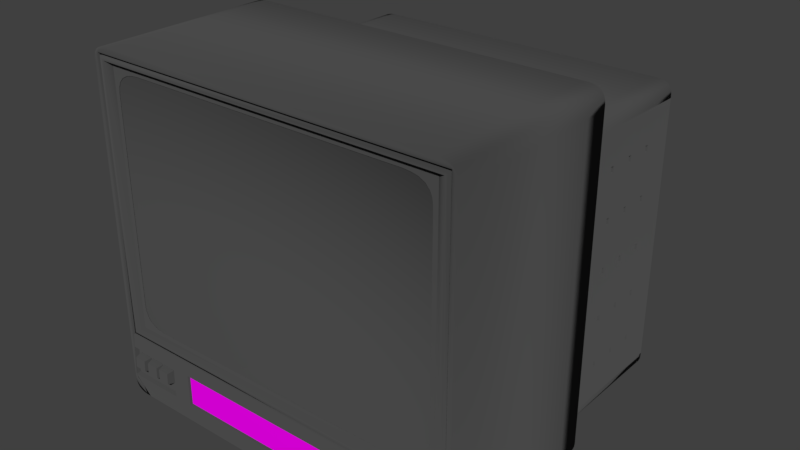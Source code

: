 # Source: playback_TV_LOD_B_EXPORT.blend  (saved by Blender 2.79.0; exported with 4.5.12 LTS)
import bpy
from mathutils import Matrix  # noqa: F401  (used for matrix-valued properties, if any)

bpy.ops.wm.read_factory_settings(use_empty=True)
scene = bpy.context.scene
scene.name = 'Scene'

# ---- collections
col_collection_1 = bpy.data.collections.new('Collection 1'); scene.collection.children.link(col_collection_1)

# ---- images (referenced by path relative to the original .blend; pixels are not part of the script)
import os
ASSET_DIR = os.environ.get("B2B_ASSET_DIR", "")  # directory of the original .blend (textures are referenced by path, not embedded)
HERE = os.path.dirname(os.path.abspath(__file__))  # packed textures are extracted next to this script under _unpacked/

def load_image(name, relpath, width, height, colorspace="sRGB"):
    """Load a texture the original file referenced (path relative to the .blend, or extracted next to this script)."""
    p = next((c for c in (os.path.join(HERE, relpath), os.path.join(ASSET_DIR, relpath)) if relpath and os.path.exists(c)), "")
    if p:
        img = bpy.data.images.load(p, check_existing=True)
        img.name = name
    else:  # same state as the original file: an image datablock whose file is absent (Cycles renders it pink)
        img = bpy.data.images.new(name, width, height)
        img.source = "FILE"
        img.filepath = "//" + (relpath or name)
    img.colorspace_settings.name = colorspace
    return img
img_vhs_flap_texture = load_image('VHS FLAP TEXTURE', 'textures/VHS FLAP TEXTURE.png', 1024, 1024, 'sRGB')

# ---- materials (node trees are filled in below, after node groups)
mat_material = bpy.data.materials.new('Material')
mat_material.alpha_threshold = 0.0
mat_material.diffuse_color = (0.1424, 0.1424, 0.1424, 1.0)
mat_material.roughness = 0.5
mat_material.line_color = (0.0, 0.0, 0.0, 1.0)
mat_material_001 = bpy.data.materials.new('Material.001')
mat_material_001.alpha_threshold = 0.0
mat_material_001.diffuse_color = (0.0, 0.0, 0.0, 1.0)
mat_material_001.roughness = 0.5
mat_flap = bpy.data.materials.new('flap')
mat_flap.alpha_threshold = 0.0
mat_flap.diffuse_color = (0.1424, 0.1424, 0.1424, 1.0)
mat_flap.roughness = 0.5
mat_flap.line_color = (0.0, 0.0, 0.0, 1.0)

# ---- material node trees
mat_material.use_nodes = True; mat_material.node_tree.nodes.clear()
_N = mat_material.node_tree.nodes; _L = mat_material.node_tree.links
n0 = _N.new('ShaderNodeOutputMaterial'); n0.name = 'Material Output'; n0.location = (300, 300)
n1 = _N.new('ShaderNodeBsdfDiffuse'); n1.name = 'Diffuse BSDF'; n1.location = (10, 300)
n1.inputs[0].default_value = (0.06372, 0.06372, 0.06372, 1.0)
n1.inputs[1].default_value = 1.0
_L.new(n1.outputs[0], n0.inputs[0])
n0.is_active_output = True
mat_flap.use_nodes = True; mat_flap.node_tree.nodes.clear()
_N = mat_flap.node_tree.nodes; _L = mat_flap.node_tree.links
n0 = _N.new('ShaderNodeOutputMaterial'); n0.name = 'Material Output'; n0.location = (300, 300)
n1 = _N.new('ShaderNodeBsdfDiffuse'); n1.name = 'Diffuse BSDF'; n1.location = (10, 300)
n2 = _N.new('ShaderNodeTexImage'); n2.name = 'Image Texture'; n2.location = (-180, 300)
n2.width = 140
n2.image = img_vhs_flap_texture
_L.new(n1.outputs[0], n0.inputs[0])
_L.new(n2.outputs[0], n1.inputs[0])
n0.is_active_output = True

# ---- world
world_world = bpy.data.worlds.new('World'); scene.world = world_world
world_world.color = (0.05088, 0.05088, 0.05088)
world_world.use_sun_shadow = False
world_world.sun_shadow_jitter_overblur = 0.0
world_world.cycles.sampling_method = 'MANUAL'

# ---- meshes
me_tv_009 = bpy.data.meshes.new('tv.009')
me_tv_009.from_pydata([(-0.006065, 0.002867, 0.005843), (0.006745, 0.002878, 0.005843), (-0.006745, 0.002863, -0.005843), (0.006222, 0.00287, -0.005843), (-0.005354, -0.002878, -0.004647), (-0.004812, -0.002874, 0.004665), (0.004978, -0.002872, -0.004647), (0.005394, -0.002866, 0.004665)], [], [(3, 1, 7, 6), (2, 3, 6, 4), (5, 4, 6, 7), (1, 0, 5, 7), (0, 2, 4, 5)])
me_tv_009.materials.append(mat_material)
me_tv_009.materials.append(mat_material_001)
me_tv_009.use_remesh_preserve_volume = False
me_tv_009.use_remesh_preserve_attributes = False
me_tv_009.use_mirror_vertex_groups = False
me_tv_009.update()
me_tv_002 = bpy.data.meshes.new('tv.002')
me_tv_002.from_pydata([(-0.005911, 0.002866, 0.005843), (0.006805, 0.002875, 0.005843), (-0.006805, 0.002866, -0.005843), (0.00605, 0.002872, -0.005843), (-0.005403, -0.002875, -0.004647), (-0.004691, -0.002875, 0.004665), (0.00484, -0.00287, -0.004647), (0.005442, -0.002868, 0.004665)], [], [(5, 4, 6, 7), (2, 3, 6, 4), (0, 2, 4, 5), (1, 0, 5, 7), (3, 1, 7, 6)])
me_tv_002.materials.append(mat_material)
me_tv_002.materials.append(mat_material_001)
me_tv_002.use_remesh_preserve_volume = False
me_tv_002.use_remesh_preserve_attributes = False
me_tv_002.use_mirror_vertex_groups = False
me_tv_002.update()
me_tv_001 = bpy.data.meshes.new('tv.001')
me_tv_001.from_pydata([(-0.005797, 0.00287, 0.005843), (0.006259, 0.002879, 0.005843), (-0.006259, 0.002861, -0.005843), (0.005937, 0.002868, -0.005843), (-0.004968, -0.002879, -0.004647), (-0.0046, -0.002872, 0.004665), (0.00475, -0.002874, -0.004647), (0.005007, -0.002865, 0.004665)], [], [(1, 0, 5, 7), (5, 4, 6, 7), (3, 1, 7, 6), (0, 2, 4, 5), (2, 3, 6, 4)])
me_tv_001.materials.append(mat_material)
me_tv_001.materials.append(mat_material_001)
me_tv_001.use_remesh_preserve_volume = False
me_tv_001.use_remesh_preserve_attributes = False
me_tv_001.use_mirror_vertex_groups = False
me_tv_001.update()
me_tv_008 = bpy.data.meshes.new('tv.008')
me_tv_008.from_pydata([(-1.065e-06, 0.001504, 0.01196), (-0.01174, 0.001421, 0.002325), (-0.01106, 0.001438, 0.00457), (-0.009953, 0.001455, 0.00664), (-0.008465, 0.001469, 0.008454), (-0.006651, 0.001482, 0.009943), (-0.004582, 0.001493, 0.01105), (-0.002336, 0.0015, 0.01173), (-1.065e-06, 0.001322, -0.01198), (-0.01197, 0.001404, -1.046e-05), (-0.002336, 0.001323, -0.01175), (-0.004582, 0.001327, -0.01107), (-0.006651, 0.001334, -0.009964), (-0.008465, 0.001344, -0.008475), (-0.009953, 0.001357, -0.006661), (-0.01106, 0.001371, -0.004591), (-0.01174, 0.001387, -0.002346), (0.002334, 0.001505, 0.01173), (0.00458, 0.001502, 0.01105), (0.006649, 0.001495, 0.009943), (0.008463, 0.001486, 0.008454), (0.009951, 0.001473, 0.00664), (0.01106, 0.001457, 0.00457), (0.01174, 0.00144, 0.002325), (0.01197, 0.001422, -1.046e-05), (0.01174, 0.001403, -0.002346), (0.01106, 0.001385, -0.004591), (0.009951, 0.001368, -0.006661), (0.008463, 0.001353, -0.008475), (0.006649, 0.001341, -0.009964), (0.00458, 0.001331, -0.01107), (0.002334, 0.001325, -0.01175), (-0.01197, -0.001423, 1.046e-05), (1.065e-06, -0.001505, -0.01196), (-0.01174, -0.00144, -0.002325), (-0.01106, -0.001456, -0.00457), (-0.009951, -0.00147, -0.00664), (-0.008463, -0.001483, -0.008454), (-0.006649, -0.001493, -0.009943), (-0.00458, -0.0015, -0.01105), (-0.002334, -0.001504, -0.01173), (-0.002334, -0.001327, 0.01175), (-0.00458, -0.001334, 0.01107), (-0.006649, -0.001345, 0.009964), (-0.008463, -0.001357, 0.008475), (-0.009951, -0.001372, 0.006661), (-0.01106, -0.001388, 0.004591), (-0.01174, -0.001406, 0.002346), (0.01197, -0.001405, 1.048e-05), (1.065e-06, -0.001323, 0.01198), (0.01174, -0.001387, 0.002346), (0.01106, -0.001369, 0.004591), (0.009953, -0.001354, 0.006661), (0.008465, -0.001341, 0.008475), (0.006651, -0.001331, 0.009964), (0.004582, -0.001325, 0.01107), (0.002336, -0.001322, 0.01175), (0.002336, -0.001502, -0.01173), (0.004582, -0.001496, -0.01105), (0.006651, -0.001486, -0.009943), (0.008465, -0.001474, -0.008454), (0.009953, -0.001459, -0.00664), (0.01106, -0.001442, -0.00457), (0.01174, -0.001424, -0.002325)], [], [(49, 41, 42, 43, 44, 45, 46, 47, 32, 34, 35, 36, 37, 38, 39, 40, 33, 57, 58, 59, 60, 61, 62, 63, 48, 50, 51, 52, 53, 54, 55, 56), (0, 49, 56, 17), (17, 56, 55, 18), (18, 55, 54, 19), (19, 54, 53, 20), (20, 53, 52, 21), (21, 52, 51, 22), (22, 51, 50, 23), (23, 50, 48, 24), (33, 8, 31, 57), (57, 31, 30, 58), (58, 30, 29, 59), (59, 29, 28, 60), (60, 28, 27, 61), (61, 27, 26, 62), (62, 26, 25, 63), (63, 25, 24, 48), (9, 32, 47, 1), (1, 47, 46, 2), (2, 46, 45, 3), (3, 45, 44, 4), (4, 44, 43, 5), (5, 43, 42, 6), (6, 42, 41, 7), (7, 41, 49, 0), (32, 9, 16, 34), (34, 16, 15, 35), (35, 15, 14, 36), (36, 14, 13, 37), (37, 13, 12, 38), (38, 12, 11, 39), (39, 11, 10, 40), (40, 10, 8, 33)])
me_tv_008.polygons.foreach_set('use_smooth', [0, 1, 1, 1, 1, 1, 1, 1, 1, 1, 1, 1, 1, 1, 1, 1, 1, 1, 1, 1, 1, 1, 1, 1, 1, 1, 1, 1, 1, 1, 1, 1, 1])
_k = set([(32, 34), (32, 47), (33, 40), (33, 57), (34, 35), (35, 36), (36, 37), (37, 38), (38, 39), (39, 40), (41, 42), (41, 49), (42, 43), (43, 44), (44, 45), (45, 46), (46, 47), (48, 50), (48, 63), (49, 56), (50, 51), (51, 52), (52, 53), (53, 54), (54, 55), (55, 56), (57, 58), (58, 59), (59, 60), (60, 61), (61, 62), (62, 63)])
me_tv_008.attributes.new('sharp_edge', 'BOOLEAN', 'EDGE').data.foreach_set('value', [ (min(e.vertices), max(e.vertices)) in _k for e in me_tv_008.edges])
_uv = me_tv_008.uv_layers.new(name='UVMap')
_uv.uv.foreach_set('vector', [0.143, 0.3173, 0.1124, 0.3112, 0.08353, 0.2993, 0.05756, 0.2819, 0.03546, 0.2598, 0.0181, 0.2338, 0.006147, 0.205, 5.115e-05, 0.1743, 5.168e-05, 0.1431, 0.006147, 0.1124, 0.0181, 0.08355, 0.03546, 0.05756, 0.05756, 0.03547, 0.08354, 0.01811, 0.1124, 0.006148, 0.143, 5.115e-05, 0.1743, 5.13e-05, 0.2049, 0.006148, 0.2338, 0.01811, 0.2598, 0.03547, 0.2819, 0.05756, 0.2992, 0.08355, 0.3112, 0.1124, 0.3173, 0.1431, 0.3173, 0.1743, 0.3112, 0.205, 0.2992, 0.2338, 0.2819, 0.2598, 0.2598, 0.2819, 0.2338, 0.2993, 0.2049, 0.3112, 0.1743, 0.3173, 0.3551, 0.5, 0.3175, 0.5, 0.3175, 0.4688, 0.3551, 0.4688, 0.3551, 0.4688, 0.3175, 0.4688, 0.3175, 0.4375, 0.3551, 0.4375, 0.3551, 0.4375, 0.3175, 0.4375, 0.3175, 0.4063, 0.3551, 0.4063, 0.3551, 0.4063, 0.3175, 0.4063, 0.3175, 0.375, 0.3551, 0.375, 0.3551, 0.375, 0.3175, 0.375, 0.3175, 0.3438, 0.3551, 0.3438, 0.3551, 0.3438, 0.3175, 0.3438, 0.3175, 0.3125, 0.3551, 0.3125, 0.3551, 0.3125, 0.3175, 0.3125, 0.3175, 0.2813, 0.3551, 0.2813, 0.3551, 0.2813, 0.3175, 0.2813, 0.3174, 0.25, 0.3551, 0.25, 0.3174, 5.115e-05, 0.3551, 5.145e-05, 0.355, 0.0313, 0.3174, 0.0313, 0.3174, 0.0313, 0.355, 0.0313, 0.355, 0.06254, 0.3174, 0.06254, 0.3174, 0.06254, 0.355, 0.06254, 0.355, 0.09379, 0.3174, 0.09379, 0.3174, 0.09379, 0.355, 0.09379, 0.355, 0.125, 0.3174, 0.125, 0.3174, 0.125, 0.355, 0.125, 0.355, 0.1563, 0.3174, 0.1563, 0.3174, 0.1563, 0.355, 0.1563, 0.3551, 0.1875, 0.3174, 0.1875, 0.3174, 0.1875, 0.3551, 0.1875, 0.3551, 0.2188, 0.3174, 0.2188, 0.3174, 0.2188, 0.3551, 0.2188, 0.3551, 0.25, 0.3174, 0.25, 0.3551, 0.75, 0.3174, 0.75, 0.3174, 0.7187, 0.3551, 0.7187, 0.3551, 0.7187, 0.3174, 0.7187, 0.3174, 0.6875, 0.3551, 0.6875, 0.3551, 0.6875, 0.3174, 0.6875, 0.3174, 0.6562, 0.3551, 0.6562, 0.3551, 0.6562, 0.3174, 0.6562, 0.3174, 0.625, 0.3551, 0.625, 0.3551, 0.625, 0.3174, 0.625, 0.3174, 0.5937, 0.3551, 0.5937, 0.3551, 0.5937, 0.3174, 0.5937, 0.3174, 0.5625, 0.3551, 0.5625, 0.3551, 0.5625, 0.3174, 0.5625, 0.3175, 0.5312, 0.3551, 0.5312, 0.3551, 0.5312, 0.3175, 0.5312, 0.3175, 0.5, 0.3551, 0.5, 0.3174, 0.75, 0.3551, 0.75, 0.3551, 0.7812, 0.3174, 0.7812, 0.3174, 0.7812, 0.3551, 0.7812, 0.3551, 0.8125, 0.3174, 0.8125, 0.3174, 0.8125, 0.3551, 0.8125, 0.3551, 0.8437, 0.3174, 0.8437, 0.3174, 0.8437, 0.3551, 0.8437, 0.3551, 0.875, 0.3174, 0.875, 0.3174, 0.875, 0.3551, 0.875, 0.3551, 0.9062, 0.3174, 0.9062, 0.3174, 0.9062, 0.3551, 0.9062, 0.3551, 0.9375, 0.3174, 0.9375, 0.3174, 0.9375, 0.3551, 0.9375, 0.3551, 0.9687, 0.3174, 0.9687, 0.3174, 0.9687, 0.3551, 0.9687, 0.355, 0.9999, 0.3174, 0.9999])
me_tv_008.materials.append(mat_material)
me_tv_008.materials.append(mat_material_001)
me_tv_008.use_remesh_preserve_volume = False
me_tv_008.use_remesh_preserve_attributes = False
me_tv_008.use_mirror_vertex_groups = False
me_tv_008.update()
me_tv_007 = bpy.data.meshes.new('tv.007')
me_tv_007.from_pydata([(-0.1541, -0.05272, -0.0149), (0.1459, -0.05272, -0.02122), (-0.1526, -0.05272, 0.02655), (0.1526, -0.05223, 0.02655), (-0.1098, 0.05265, -0.01093), (0.1097, 0.05265, -0.01093), (-0.1066, 0.05265, 0.02612), (0.1064, 0.053, 0.02612), (-0.1523, -0.04968, 0.0128), (0.1537, -0.05234, 0.01435), (-0.1073, 0.05265, 0.01792), (0.1072, 0.05291, 0.01792), (0.1559, -0.05258, -0.01014), (0.1087, 0.05275, -0.000453), (-0.1542, -0.04968, -0.01044), (-0.1089, 0.05265, -0.000453), (-0.09112, -0.05272, -0.02654), (-0.09112, -0.05262, 0.02655), (-0.09112, 0.05265, -0.01093), (-0.09112, 0.05272, 0.02612), (-0.06416, 0.05271, 0.01792), (-0.09, -0.05113, 0.01387), (-0.06507, 0.05267, -0.000453), (-0.09, -0.05116, -0.01113), (0.09112, -0.05272, -0.02654), (0.09112, -0.05233, 0.02655), (0.09112, 0.05265, -0.01093), (0.09112, 0.05292, 0.02612), (0.09, -0.05091, 0.01387), (0.09, -0.05108, -0.01113), (0.06379, 0.05286, 0.01792), (0.06469, 0.05273, -0.000453), (-0.09112, -0.05269, -0.01199), (-0.09112, -0.05264, 0.01435), (0.09112, -0.05242, 0.01435), (0.09112, -0.0526, -0.01199), (0.0992, -0.05272, -0.02654), (0.0992, -0.05232, 0.02655), (0.09356, 0.05265, -0.01093), (0.09313, 0.05293, 0.02612), (0.06949, 0.05287, 0.01792), (0.07048, 0.05273, -0.000453), (0.1409, -0.05272, -0.02654), (0.1255, -0.05228, 0.02655), (0.1003, 0.05265, -0.01093), (0.09873, 0.05296, 0.02612), (0.08536, 0.05289, 0.01792), (0.08657, 0.05274, -0.000453), (0.0992, -0.0526, -0.01199), (0.1255, -0.05259, -0.01199), (0.1124, -0.05281, 0.01319), (0.09922, -0.05241, 0.01433), (0.1006, -0.0529, 0.003522), (0.1013, -0.05288, 0.005774), (0.1024, -0.05286, 0.00785), (0.1039, -0.05285, 0.009669), (0.1057, -0.05284, 0.01116), (0.1078, -0.05283, 0.01227), (0.11, -0.05282, 0.01295), (0.1124, -0.053, -0.01083), (0.1004, -0.05291, 0.001179), (0.11, -0.05299, -0.0106), (0.1078, -0.05299, -0.009913), (0.1057, -0.05298, -0.008803), (0.1039, -0.05297, -0.00731), (0.1024, -0.05296, -0.005491), (0.1013, -0.05295, -0.003415), (0.1006, -0.05293, -0.001163), (0.1255, -0.05238, 0.01433), (0.1147, -0.05281, 0.01295), (0.117, -0.05282, 0.01227), (0.119, -0.05282, 0.01116), (0.1209, -0.05283, 0.009669), (0.1224, -0.05285, 0.00785), (0.1235, -0.05286, 0.005774), (0.1241, -0.05288, 0.003522), (0.1244, -0.0529, 0.001179), (0.1241, -0.05291, -0.001163), (0.1235, -0.05293, -0.003415), (0.1224, -0.05295, -0.005491), (0.1209, -0.05296, -0.00731), (0.119, -0.05298, -0.008803), (0.117, -0.05299, -0.009913), (0.1147, -0.05299, -0.0106), (0.1004, -0.05249, 0.003556), (0.1011, -0.05247, 0.005842), (0.1022, -0.05245, 0.007948), (0.1038, -0.05244, 0.009795), (0.1056, -0.05243, 0.01131), (0.1077, -0.05242, 0.01244), (0.11, -0.05241, 0.01313), (0.1124, -0.0524, 0.01336), (0.1124, -0.05259, -0.011), (0.11, -0.05259, -0.01077), (0.1077, -0.05258, -0.01008), (0.1056, -0.05258, -0.008951), (0.1038, -0.05257, -0.007436), (0.1022, -0.05255, -0.005589), (0.1011, -0.05254, -0.003483), (0.1004, -0.05252, -0.001197), (0.1002, -0.05251, 0.001179), (0.1147, -0.0524, 0.01313), (0.117, -0.05241, 0.01244), (0.1191, -0.05241, 0.01131), (0.121, -0.05242, 0.009795), (0.1225, -0.05244, 0.007948), (0.1236, -0.05245, 0.005842), (0.1243, -0.05247, 0.003556), (0.1246, -0.05249, 0.001179), (0.1243, -0.05251, -0.001197), (0.1236, -0.05252, -0.003483), (0.1225, -0.05254, -0.005589), (0.121, -0.05256, -0.007436), (0.1191, -0.05257, -0.008951), (0.117, -0.05258, -0.01008), (0.1147, -0.05259, -0.01077), (-0.07496, 0.05269, 0.01792), (-0.07602, 0.05267, -0.000453), (-0.1077, -0.05272, -0.02654), (-0.1065, -0.05264, 0.02655), (-0.0958, 0.05265, -0.01093), (-0.09499, 0.05271, 0.02612), (-0.1083, -0.04963, 0.0128), (-0.1088, -0.04966, -0.01044), (-0.1559, -0.05272, -0.01199), (-0.1537, -0.05272, 0.01435), (-0.1068, -0.05266, 0.01435), (-0.1073, -0.0527, -0.01199), (-0.1051, 0.05266, 0.01792), (-0.1066, 0.05266, -0.000453), (-0.147, -0.05272, -0.02039), (-0.149, -0.05271, 0.02655), (-0.1094, 0.05265, -0.01093), (-0.1064, 0.05266, 0.02612), (-0.15, -0.05271, 0.01435), (-0.152, -0.05271, -0.01199), (-0.1489, -0.04967, 0.0128), (-0.1507, -0.04968, -0.01044), (-0.1407, -0.05272, -0.02655), (-0.1391, -0.0527, 0.02655), (-0.1057, 0.05265, -0.01093), (-0.1032, 0.05267, 0.02612), (-0.14, -0.0527, 0.01435), (-0.1417, -0.05271, -0.01199), (-0.1394, -0.04966, 0.0128), (-0.1409, -0.04967, -0.01044), (-0.09785, 0.05267, 0.01792), (-0.09924, 0.05266, -0.000453), (-0.1376, -0.05272, -0.02654), (-0.1343, -0.05269, 0.02655), (-0.1043, 0.05265, -0.01093), (-0.102, 0.05267, 0.02612), (-0.1351, -0.05269, 0.01435), (-0.1366, -0.05271, -0.01199), (-0.1349, -0.04966, 0.0128), (-0.1362, -0.04967, -0.01044), (-0.09451, 0.05267, 0.01792), (-0.09585, 0.05266, -0.000453), (-0.1268, -0.05272, -0.02654), (-0.1243, -0.05267, 0.02655), (-0.1012, 0.05265, -0.01093), (-0.09947, 0.05269, 0.02612), (-0.1249, -0.05268, 0.01435), (-0.1261, -0.0527, -0.01199), (-0.1254, -0.04965, 0.0128), (-0.1264, -0.04967, -0.01044), (-0.08749, 0.05268, 0.01792), (-0.08873, 0.05266, -0.000453), (-0.1227, -0.05272, -0.02654), (-0.1205, -0.05266, 0.02655), (-0.1, 0.05265, -0.01093), (-0.0985, 0.05269, 0.02612), (-0.121, -0.05268, 0.01435), (-0.122, -0.0527, -0.01199), (-0.1217, -0.04964, 0.0128), (-0.1226, -0.04966, -0.01044), (-0.08476, 0.05268, 0.01792), (-0.08597, 0.05266, -0.000453), (-0.1126, -0.05272, -0.02654), (-0.1111, -0.05265, 0.02655), (-0.09682, 0.05265, -0.01093), (-0.09575, 0.0527, 0.02612), (-0.1114, -0.05267, 0.01435), (-0.1122, -0.0527, -0.01199), (-0.1127, -0.04963, 0.0128), (-0.1133, -0.04966, -0.01044), (-0.07802, 0.05269, 0.01792), (-0.07913, 0.05267, -0.000453), (-0.1542, -0.05272, 0.008469), (-0.1077, 0.05265, 0.01382), (0.1542, -0.0524, 0.008469), (0.1075, 0.05288, 0.01382), (-0.09112, -0.05265, 0.008469), (-0.06436, 0.0527, 0.01382), (0.06399, 0.05283, 0.01382), (-0.09, -0.05113, 0.008291), (0.06971, 0.05284, 0.01382), (0.08563, 0.05285, 0.01382), (0.1255, -0.05243, 0.008458), (-0.07519, 0.05269, 0.01382), (-0.1069, -0.05267, 0.008469), (-0.1527, -0.04968, 0.007615), (-0.1085, -0.04963, 0.007615), (-0.1508, -0.04968, 0.009081), (-0.1054, 0.05266, 0.01382), (-0.138, -0.04967, 0.009081), (-0.09816, 0.05266, 0.01382), (-0.1367, -0.04966, 0.009081), (-0.09481, 0.05267, 0.01382), (-0.1239, -0.04965, 0.009081), (-0.08777, 0.05267, 0.01382), (-0.1233, -0.04965, 0.009081), (-0.08503, 0.05268, 0.01382), (-0.1113, -0.04964, 0.009081), (-0.07827, 0.05268, 0.01382), (0.155, -0.05248, -0.001443), (0.1081, 0.05282, 0.006904), (-0.0647, 0.05269, 0.006904), (0.06433, 0.05278, 0.006904), (0.07008, 0.05279, 0.006904), (0.08609, 0.0528, 0.006904), (0.1251, -0.05243, 0.007959), (-0.07559, 0.05268, 0.006904), (-0.106, 0.05266, 0.006904), (-0.09868, 0.05266, 0.006904), (-0.09531, 0.05266, 0.006904), (-0.08823, 0.05267, 0.006904), (-0.08548, 0.05267, 0.006904), (-0.07869, 0.05268, 0.006904), (-0.155, -0.05272, -0.001443), (-0.1083, 0.05265, 0.006904), (-0.09112, -0.05267, -0.001443), (-0.09, -0.05115, -0.00112), (0.1255, -0.05251, -0.001449), (-0.1071, -0.05268, -0.001443), (-0.1535, -0.04968, -0.001136), (-0.1086, -0.04965, -0.001136), (-0.1517, -0.04968, -0.002605), (-0.1388, -0.04967, -0.002605), (-0.1374, -0.04967, -0.002605), (-0.1244, -0.04966, -0.002605), (-0.1238, -0.04966, -0.002605), (-0.1116, -0.04965, -0.002605)], [], [(49, 42, 1, 12), (47, 13, 5, 44), (9, 11, 7, 3), (131, 133, 6, 2), (124, 15, 4, 0), (42, 44, 5, 1), (2, 6, 10, 125), (190, 191, 11, 9), (45, 7, 11, 46), (43, 68, 9, 3), (1, 5, 13, 12), (229, 230, 15, 124), (220, 216, 13, 47), (233, 49, 12, 215), (234, 127, 32, 231), (222, 217, 22, 117), (119, 126, 33, 17), (121, 19, 20, 116), (118, 120, 18, 16), (25, 27, 19, 17), (117, 22, 18, 120), (127, 118, 16, 32), (37, 39, 27, 25), (217, 218, 31, 22), (17, 33, 34, 25), (19, 27, 30, 20), (16, 18, 26, 24), (22, 31, 26, 18), (32, 16, 24, 35), (195, 21, 33, 192), (21, 28, 34, 33), (29, 23, 32, 35), (28, 29, 35, 34), (43, 45, 39, 37), (34, 35, 48, 51), (218, 219, 41, 31), (25, 34, 51, 37), (27, 39, 40, 30), (24, 26, 38, 36), (31, 41, 38, 26), (35, 24, 36, 48), (3, 7, 45, 43), (219, 220, 47, 41), (37, 51, 68, 43), (39, 45, 46, 40), (36, 38, 44, 42), (41, 47, 44, 38), (48, 36, 42, 49), (48, 100, 51), (221, 108, 49, 233), (49, 92, 48), (51, 91, 68), (100, 84, 51), (84, 85, 51), (85, 86, 51), (86, 87, 51), (87, 88, 51), (88, 89, 51), (89, 90, 51), (90, 91, 51), (92, 93, 48), (93, 94, 48), (94, 95, 48), (95, 96, 48), (96, 97, 48), (97, 98, 48), (98, 99, 48), (99, 100, 48), (91, 101, 68), (101, 102, 68), (102, 103, 68), (103, 104, 68), (104, 105, 68), (105, 106, 68), (106, 107, 68), (107, 108, 221, 68), (108, 109, 49), (109, 110, 49), (110, 111, 49), (111, 112, 49), (112, 113, 49), (113, 114, 49), (114, 115, 49), (115, 92, 49), (52, 53, 85, 84), (53, 54, 86, 85), (54, 55, 87, 86), (55, 56, 88, 87), (56, 57, 89, 88), (57, 58, 90, 89), (58, 50, 91, 90), (59, 61, 93, 92), (61, 62, 94, 93), (62, 63, 95, 94), (63, 64, 96, 95), (64, 65, 97, 96), (65, 66, 98, 97), (66, 67, 99, 98), (67, 60, 100, 99), (69, 70, 102, 101), (70, 71, 103, 102), (71, 72, 104, 103), (72, 73, 105, 104), (73, 74, 106, 105), (74, 75, 107, 106), (76, 77, 109, 108), (77, 78, 110, 109), (78, 79, 111, 110), (79, 80, 112, 111), (80, 81, 113, 112), (81, 82, 114, 113), (82, 83, 115, 114), (60, 52, 84, 100), (50, 69, 101, 91), (75, 76, 108, 107), (83, 59, 92, 115), (183, 178, 118, 127), (187, 117, 120, 180), (178, 180, 120, 118), (181, 121, 116, 186), (179, 182, 126, 119), (228, 222, 117, 187), (242, 185, 123, 236), (17, 19, 121, 119), (201, 8, 125, 188), (184, 122, 126, 182), (137, 14, 124, 135), (236, 123, 127, 234), (145, 137, 135, 143), (8, 136, 134, 125), (235, 14, 137, 237), (230, 223, 129, 15), (2, 125, 134, 131), (6, 133, 128, 10), (0, 4, 132, 130), (15, 129, 132, 4), (124, 0, 130, 135), (139, 141, 133, 131), (149, 151, 141, 139), (155, 145, 143, 153), (136, 144, 142, 134), (237, 137, 145, 238), (223, 224, 147, 129), (131, 134, 142, 139), (133, 141, 146, 128), (130, 132, 140, 138), (129, 147, 140, 132), (135, 130, 138, 143), (165, 155, 153, 163), (159, 161, 151, 149), (144, 154, 152, 142), (238, 145, 155, 239), (224, 225, 157, 147), (139, 142, 152, 149), (141, 151, 156, 146), (138, 140, 150, 148), (147, 157, 150, 140), (143, 138, 148, 153), (169, 171, 161, 159), (175, 165, 163, 173), (154, 164, 162, 152), (239, 155, 165, 240), (225, 226, 167, 157), (149, 152, 162, 159), (151, 161, 166, 156), (148, 150, 160, 158), (157, 167, 160, 150), (153, 148, 158, 163), (185, 175, 173, 183), (179, 181, 171, 169), (164, 174, 172, 162), (240, 165, 175, 241), (226, 227, 177, 167), (159, 162, 172, 169), (161, 171, 176, 166), (158, 160, 170, 168), (167, 177, 170, 160), (163, 158, 168, 173), (119, 121, 181, 179), (123, 185, 183, 127), (174, 184, 182, 172), (241, 175, 185, 242), (227, 228, 187, 177), (169, 172, 182, 179), (171, 181, 186, 176), (168, 170, 180, 178), (177, 187, 180, 170), (173, 168, 178, 183), (176, 186, 214, 212), (174, 211, 213, 184), (166, 176, 212, 210), (164, 209, 211, 174), (156, 166, 210, 208), (154, 207, 209, 164), (146, 156, 208, 206), (144, 205, 207, 154), (128, 146, 206, 204), (136, 203, 205, 144), (10, 128, 204, 189), (8, 201, 203, 136), (122, 202, 200, 126), (235, 201, 188, 229), (184, 213, 202, 122), (186, 116, 199, 214), (40, 46, 197, 196), (30, 40, 196, 194), (232, 195, 192, 231), (20, 30, 194, 193), (116, 20, 193, 199), (126, 200, 192, 33), (68, 198, 190, 9), (46, 11, 191, 197), (125, 10, 189, 188), (215, 216, 191, 190), (12, 13, 216, 215), (23, 232, 231, 32), (14, 235, 229, 124), (212, 214, 228, 227), (210, 212, 227, 226), (209, 240, 241, 211), (208, 210, 226, 225), (206, 208, 225, 224), (205, 238, 239, 207), (204, 206, 224, 223), (189, 204, 223, 230), (201, 235, 237, 203), (202, 236, 234, 200), (213, 242, 236, 202), (214, 199, 222, 228), (68, 221, 233, 198), (196, 197, 220, 219), (194, 196, 219, 218), (193, 194, 218, 217), (199, 193, 217, 222), (200, 234, 231, 192), (198, 233, 215, 190), (197, 191, 216, 220), (188, 189, 230, 229)])
me_tv_007.polygons.foreach_set('use_smooth', [0, 0, 0, 0, 0, 0, 0, 0, 0, 0, 0, 0, 0, 0, 0, 0, 0, 0, 0, 0, 0, 0, 0, 0, 0, 0, 0, 0, 0, 0, 0, 0, 0, 0, 0, 0, 0, 0, 0, 0, 0, 0, 0, 0, 0, 0, 0, 0, 0, 0, 0, 0, 0, 0, 0, 0, 0, 0, 0, 0, 0, 0, 0, 0, 0, 0, 0, 0, 0, 0, 0, 0, 0, 0, 0, 0, 0, 0, 0, 0, 0, 0, 0, 0, 1, 1, 1, 1, 1, 1, 1, 1, 1, 1, 1, 1, 1, 1, 1, 1, 1, 1, 1, 1, 1, 1, 1, 1, 1, 1, 1, 1, 1, 1, 1, 1, 0, 0, 0, 0, 0, 0, 0, 0, 0, 0, 0, 0, 0, 0, 0, 0, 0, 0, 0, 0, 0, 0, 0, 0, 0, 0, 0, 0, 0, 0, 0, 0, 0, 0, 0, 0, 0, 0, 0, 0, 0, 0, 0, 0, 0, 0, 0, 0, 0, 0, 0, 0, 0, 0, 0, 0, 0, 0, 0, 0, 0, 0, 0, 0, 0, 0, 0, 0, 0, 0, 0, 0, 0, 0, 0, 0, 0, 0, 0, 0, 0, 0, 0, 0, 0, 0, 0, 0, 0, 0, 0, 0, 0, 0, 0, 0, 0, 0, 0, 0, 0, 0, 0, 0, 0, 0, 0, 0, 0, 0, 0, 0, 0, 0, 0, 0, 0, 0, 0, 0, 0, 0])
_k = set([(50, 58), (50, 69), (50, 91), (52, 53), (52, 60), (52, 84), (53, 54), (53, 85), (54, 55), (54, 86), (55, 56), (55, 87), (56, 57), (56, 88), (57, 58), (57, 89), (58, 90), (59, 61), (59, 83), (59, 92), (60, 67), (60, 100), (61, 62), (61, 93), (62, 63), (62, 94), (63, 64), (63, 95), (64, 65), (64, 96), (65, 66), (65, 97), (66, 67), (66, 98), (67, 99), (69, 70), (69, 101), (70, 71), (70, 102), (71, 72), (71, 103), (72, 73), (72, 104), (73, 74), (73, 105), (74, 75), (74, 106), (75, 76), (75, 107), (76, 77), (76, 108), (77, 78), (77, 109), (78, 79), (78, 110), (79, 80), (79, 111), (80, 81), (80, 112), (81, 82), (81, 113), (82, 83), (82, 114), (83, 115), (84, 85), (84, 100), (85, 86), (86, 87), (87, 88), (88, 89), (89, 90), (90, 91), (91, 101), (92, 93), (92, 115), (93, 94), (94, 95), (95, 96), (96, 97), (97, 98), (98, 99), (99, 100), (101, 102), (102, 103), (103, 104), (104, 105), (105, 106), (106, 107), (107, 108), (108, 109), (109, 110), (110, 111), (111, 112), (112, 113), (113, 114), (114, 115)])
me_tv_007.attributes.new('sharp_edge', 'BOOLEAN', 'EDGE').data.foreach_set('value', [ (min(e.vertices), max(e.vertices)) in _k for e in me_tv_007.edges])
me_tv_007.materials.append(mat_material)
me_tv_007.materials.append(mat_material_001)
me_tv_007.use_remesh_preserve_volume = False
me_tv_007.use_remesh_preserve_attributes = False
me_tv_007.use_mirror_vertex_groups = False
me_tv_007.update()
me_tv_005 = bpy.data.meshes.new('tv.005')
me_tv_005.from_pydata([(-0.08997, -0.05015, 0.01267), (-0.08997, -0.0502, -0.01233), (0.09003, -0.04993, 0.01267), (0.09003, -0.05011, -0.01233), (-0.09003, 0.04993, -0.01267), (-0.09003, 0.04998, 0.01233), (0.08997, 0.0502, 0.01233), (0.08997, 0.05001, -0.01267)], [], [(5, 4, 7, 6), (3, 2, 6, 7), (2, 0, 5, 6), (1, 3, 7, 4), (0, 1, 4, 5)])
me_tv_005.materials.append(mat_material)
me_tv_005.materials.append(mat_material_001)
me_tv_005.use_remesh_preserve_volume = False
me_tv_005.use_remesh_preserve_attributes = False
me_tv_005.use_mirror_vertex_groups = False
me_tv_005.update()
me_tv_006 = bpy.data.meshes.new('tv.006')
me_tv_006.from_pydata([(-0.09, -5.216e-05, 0.0), (-0.09, -9.937e-05, -0.025), (0.09, 0.0001672, 0.0), (0.09, -1.568e-05, -0.025)], [], [(0, 1, 3, 2)])
_uv = me_tv_006.uv_layers.new(name='UVMap')
_uv.uv.foreach_set('vector', [3.786e-05, 0.1389, 3.727e-05, 4.046e-05, 1.0, 3.727e-05, 1.0, 0.1389])
me_tv_006.materials.append(mat_flap)
me_tv_006.use_remesh_preserve_volume = False
me_tv_006.use_remesh_preserve_attributes = False
me_tv_006.use_mirror_vertex_groups = False
me_tv_006.update()
me_tv = bpy.data.meshes.new('tv')
me_tv.from_pydata([(-0.1415, -0.0349, -0.1061), (0.1415, -0.0349, -0.1061), (-0.1526, -0.03857, -0.1153), (-0.1526, -0.03857, 0.1131), (0.1526, -0.03857, 0.1131), (0.1526, -0.03808, -0.1153), (-0.1526, -0.02898, -0.1153), (-0.1526, -0.02898, 0.1131), (0.1526, -0.02898, 0.1131), (0.1526, -0.02898, -0.1153), (-0.1507, -0.02898, -0.1134), (-0.1507, -0.02898, 0.1112), (0.1507, -0.02898, 0.1112), (0.1507, -0.02898, -0.1134), (-0.1507, -0.03857, -0.1134), (-0.1507, -0.03857, 0.1112), (0.1507, -0.03857, 0.1112), (0.1507, -0.03857, -0.1134), (-0.1476, -0.03857, -0.1103), (-0.1476, -0.03857, 0.1081), (0.1476, -0.03857, 0.1081), (0.1476, -0.03857, -0.1103), (0.1415, -0.0349, 0.1061), (-0.1415, -0.0349, 0.1061), (-0.1415, -0.0353, -0.1061), (0.1377, -0.0353, -0.08187), (0.1102, -0.0353, -0.1023), (0.1415, -0.0353, -0.1061), (0.1376, -0.0353, -0.08618), (0.137, -0.0353, -0.09046), (0.1353, -0.0353, -0.09457), (0.132, -0.0353, -0.09812), (0.1273, -0.0353, -0.1006), (0.1217, -0.0353, -0.1018), (0.116, -0.0353, -0.1023), (-0.1102, -0.0353, -0.1023), (-0.1377, -0.0353, -0.08187), (-0.116, -0.0353, -0.1023), (-0.1217, -0.0353, -0.1018), (-0.1273, -0.0353, -0.1006), (-0.132, -0.0353, -0.09811), (-0.1353, -0.0353, -0.09457), (-0.137, -0.0353, -0.09046), (-0.1376, -0.0353, -0.08617), (0.1102, -0.0353, 0.1023), (0.1377, -0.0353, 0.08187), (0.1415, -0.0353, 0.1061), (0.116, -0.0353, 0.1023), (0.1217, -0.0353, 0.1018), (0.1273, -0.0353, 0.1006), (0.132, -0.0353, 0.09811), (0.1353, -0.0353, 0.09457), (0.137, -0.0353, 0.09046), (0.1376, -0.0353, 0.08617), (-0.1377, -0.0353, 0.08187), (-0.1102, -0.0353, 0.1023), (-0.1415, -0.0353, 0.1061), (-0.1376, -0.0353, 0.08618), (-0.137, -0.0353, 0.09046), (-0.1353, -0.0353, 0.09457), (-0.132, -0.0353, 0.09812), (-0.1273, -0.0353, 0.1006), (-0.1217, -0.0353, 0.1018), (-0.116, -0.0353, 0.1023), (-0.1377, 0.1119, -0.1537), (-0.1232, 0.1119, -0.1667), (-0.1442, 0.1119, 0.1033), (-0.1376, 0.1119, -0.1564), (-0.1373, 0.1119, -0.1592), (-0.1364, 0.1119, -0.1618), (-0.1347, 0.1119, -0.164), (-0.1322, 0.1119, -0.1656), (-0.1293, 0.1119, -0.1664), (-0.1262, 0.1119, -0.1667), (-0.1232, 0.1119, 0.08081), (-0.1377, 0.1119, 0.06782), (-0.1407, 0.1119, 0.1096), (-0.1263, 0.1119, 0.08077), (-0.1293, 0.1119, 0.08048), (-0.1322, 0.1119, 0.07968), (-0.1347, 0.1119, 0.07813), (-0.1364, 0.1119, 0.07588), (-0.1373, 0.1119, 0.07327), (-0.1376, 0.1119, 0.07055), (0.1232, 0.1119, -0.1667), (0.1377, 0.1119, -0.1537), (-0.1442, 0.1119, 0.1096), (0.1263, 0.1119, -0.1667), (0.1293, 0.1119, -0.1664), (0.1322, 0.1119, -0.1656), (0.1347, 0.1119, -0.164), (0.1364, 0.1119, -0.1618), (0.1373, 0.1119, -0.1592), (0.1376, 0.1119, -0.1564), (0.1377, 0.1119, 0.06782), (0.1232, 0.1119, 0.08081), (-0.1407, 0.1119, 0.1033), (0.1376, 0.1119, 0.07056), (0.1373, 0.1119, 0.07327), (0.1364, 0.1119, 0.07588), (0.1347, 0.1119, 0.07813), (0.1322, 0.1119, 0.07968), (0.1293, 0.1119, 0.08048), (0.1262, 0.1119, 0.08077), (-0.1572, -0.03857, -0.1533), (-0.1407, -0.03857, -0.1683), (-0.1559, -0.03857, -0.1534), (-0.1572, -0.03857, -0.1565), (-0.1568, -0.03857, -0.1596), (-0.1558, -0.03857, -0.1626), (-0.1538, -0.03857, -0.1652), (-0.151, -0.03857, -0.167), (-0.1477, -0.03857, -0.168), (-0.1442, -0.03857, -0.1683), (-0.1407, -0.03857, 0.1183), (-0.1572, -0.03857, 0.1033), (-0.1442, -0.03857, 0.1183), (-0.1477, -0.03857, 0.1179), (-0.151, -0.03857, 0.117), (-0.1538, -0.03857, 0.1152), (-0.1558, -0.03857, 0.1126), (-0.1568, -0.03857, 0.1096), (-0.1572, -0.03857, 0.1064), (0.1572, -0.03857, 0.1033), (0.1407, -0.03857, 0.1183), (0.1572, -0.03857, 0.1064), (0.1568, -0.03857, 0.1096), (0.1558, -0.03857, 0.1126), (0.1538, -0.03857, 0.1152), (0.151, -0.03857, 0.117), (0.1477, -0.03857, 0.1179), (0.1442, -0.03857, 0.1183), (0.1407, -0.03857, -0.1683), (0.1572, -0.03857, -0.1533), (0.1558, -0.03842, -0.1519), (0.1442, -0.03857, -0.1683), (0.1477, -0.03857, -0.168), (0.151, -0.03857, -0.167), (0.1538, -0.03857, -0.1652), (0.1558, -0.03857, -0.1626), (0.1568, -0.03857, -0.1596), (0.1572, -0.03857, -0.1565), (-0.1572, 0.1119, 0.1033), (-0.1407, 0.1119, 0.1183), (-0.1407, 0.1119, 0.1064), (-0.1572, 0.1119, 0.1064), (-0.1568, 0.1119, 0.1096), (-0.1558, 0.1119, 0.1126), (-0.1538, 0.1119, 0.1152), (-0.151, 0.1119, 0.117), (-0.1477, 0.1119, 0.1179), (-0.1442, 0.1119, 0.1183), (-0.1407, 0.1119, -0.1683), (-0.1572, 0.1119, -0.1533), (-0.1442, 0.1119, 0.1064), (-0.1442, 0.1119, -0.1683), (-0.1477, 0.1119, -0.168), (-0.151, 0.1119, -0.167), (-0.1538, 0.1119, -0.1652), (-0.1558, 0.1119, -0.1626), (-0.1568, 0.1119, -0.1596), (-0.1572, 0.1119, -0.1565), (0.1572, 0.1119, -0.1533), (0.1407, 0.1119, -0.1683), (-0.1442, 0.1119, 0.1126), (0.1572, 0.1119, -0.1565), (0.1568, 0.1119, -0.1596), (0.1558, 0.1119, -0.1626), (0.1538, 0.1119, -0.1652), (0.151, 0.1119, -0.167), (0.1477, 0.1119, -0.168), (0.1442, 0.1119, -0.1683), (0.1407, 0.1119, 0.1183), (0.1572, 0.1119, 0.1033), (-0.1407, 0.1119, 0.1126), (0.1442, 0.1119, 0.1183), (0.1477, 0.1119, 0.1179), (0.151, 0.1119, 0.117), (0.1538, 0.1119, 0.1152), (0.1558, 0.1119, 0.1126), (0.1568, 0.1119, 0.1096), (0.1572, 0.1119, 0.1064), (-0.1377, 0.2444, 0.06782), (-0.1232, 0.2444, 0.08081), (-0.1376, 0.2444, 0.07056), (-0.1373, 0.2444, 0.07327), (-0.1364, 0.2444, 0.07588), (-0.1347, 0.2444, 0.07813), (-0.1322, 0.2444, 0.07968), (-0.1293, 0.2444, 0.08048), (-0.1262, 0.2444, 0.08077), (-0.1232, 0.2444, -0.1667), (-0.1377, 0.2444, -0.1537), (-0.1263, 0.2444, -0.1667), (-0.1293, 0.2444, -0.1664), (-0.1322, 0.2444, -0.1656), (-0.1347, 0.2444, -0.164), (-0.1364, 0.2444, -0.1618), (-0.1373, 0.2444, -0.1592), (-0.1376, 0.2444, -0.1564), (0.1377, 0.2444, -0.1537), (0.1232, 0.2444, -0.1667), (0.1376, 0.2444, -0.1564), (0.1373, 0.2444, -0.1592), (0.1364, 0.2444, -0.1618), (0.1347, 0.2444, -0.164), (0.1322, 0.2444, -0.1656), (0.1293, 0.2444, -0.1664), (0.1262, 0.2444, -0.1667), (0.1232, 0.2444, 0.08081), (0.1377, 0.2444, 0.06782), (0.1263, 0.2444, 0.08077), (0.1293, 0.2444, 0.08048), (0.1322, 0.2444, 0.07968), (0.1347, 0.2444, 0.07813), (0.1364, 0.2444, 0.07588), (0.1373, 0.2444, 0.07327), (0.1376, 0.2444, 0.07055), (0.1377, 0.124, 0.06782), (0.1377, 0.136, 0.06782), (0.1377, 0.1481, 0.06782), (0.1377, 0.1601, 0.06782), (0.1377, 0.1721, 0.06782), (0.1377, 0.1842, 0.06782), (0.1377, 0.1962, 0.06782), (0.1377, 0.2082, 0.06782), (0.1377, 0.2203, 0.06782), (0.1377, 0.2323, 0.06782), (-0.1377, 0.2323, 0.06782), (-0.1377, 0.2203, 0.06782), (-0.1377, 0.2082, 0.06782), (-0.1377, 0.1962, 0.06782), (-0.1377, 0.1842, 0.06782), (-0.1377, 0.1721, 0.06782), (-0.1377, 0.1601, 0.06782), (-0.1377, 0.1481, 0.06782), (-0.1377, 0.136, 0.06782), (-0.1377, 0.124, 0.06782), (-0.1377, 0.124, -0.1537), (-0.1377, 0.136, -0.1537), (-0.1377, 0.1481, -0.1537), (-0.1377, 0.1601, -0.1537), (-0.1377, 0.1721, -0.1537), (-0.1377, 0.1842, -0.1537), (-0.1377, 0.1962, -0.1537), (-0.1377, 0.2082, -0.1537), (-0.1377, 0.2203, -0.1537), (-0.1377, 0.2323, -0.1537), (0.1377, 0.2323, -0.1537), (0.1377, 0.2203, -0.1537), (0.1377, 0.2082, -0.1537), (0.1377, 0.1962, -0.1537), (0.1377, 0.1842, -0.1537), (0.1377, 0.1721, -0.1537), (0.1377, 0.1601, -0.1537), (0.1377, 0.1481, -0.1537), (0.1377, 0.136, -0.1537), (0.1377, 0.124, -0.1537), (-0.1377, 0.1119, -0.1336), (-0.1377, 0.1119, -0.1134), (-0.1377, 0.1119, -0.09329), (-0.1377, 0.1119, -0.07315), (-0.1377, 0.1119, -0.05301), (-0.1377, 0.1119, -0.03287), (-0.1377, 0.1119, -0.01273), (-0.1377, 0.1119, 0.007406), (-0.1377, 0.1119, 0.02755), (-0.1377, 0.1119, 0.04768), (-0.1377, 0.2444, 0.04768), (-0.1377, 0.2444, 0.02755), (-0.1377, 0.2444, 0.007406), (-0.1377, 0.2444, -0.01273), (-0.1377, 0.2444, -0.03287), (-0.1377, 0.2444, -0.05301), (-0.1377, 0.2444, -0.07315), (-0.1377, 0.2444, -0.09329), (-0.1377, 0.2444, -0.1134), (-0.1377, 0.2444, -0.1336), (0.1377, 0.1119, 0.04768), (0.1377, 0.1119, 0.02755), (0.1377, 0.1119, 0.007406), (0.1377, 0.1119, -0.01273), (0.1377, 0.1119, -0.03287), (0.1377, 0.1119, -0.05301), (0.1377, 0.1119, -0.07315), (0.1377, 0.1119, -0.09329), (0.1377, 0.2444, -0.1336), (0.1377, 0.2444, -0.1134), (0.1377, 0.2444, -0.09329), (0.1377, 0.2444, -0.07315), (0.1377, 0.2444, -0.05301), (0.1377, 0.2444, -0.03287), (0.1377, 0.2444, -0.01273), (0.1377, 0.2444, 0.007406), (0.1377, 0.2444, 0.02755), (0.1377, 0.2444, 0.04768), (-0.1377, 0.124, -0.1336), (-0.1377, 0.1405, -0.1261), (-0.1377, 0.1436, -0.1261), (-0.1377, 0.1645, -0.1261), (-0.1377, 0.1677, -0.1261), (-0.1377, 0.1886, -0.1261), (-0.1377, 0.1918, -0.1261), (-0.1377, 0.2127, -0.1261), (-0.1377, 0.2158, -0.1261), (-0.1377, 0.2323, -0.1336), (-0.1377, 0.124, -0.1134), (-0.1377, 0.1405, -0.1209), (-0.1377, 0.1436, -0.1209), (-0.1377, 0.1645, -0.1209), (-0.1377, 0.1677, -0.1209), (-0.1377, 0.1886, -0.1209), (-0.1377, 0.1918, -0.1209), (-0.1377, 0.2127, -0.1209), (-0.1377, 0.2158, -0.1209), (-0.1377, 0.2323, -0.1134), (-0.1377, 0.124, -0.09329), (-0.1377, 0.1405, -0.08584), (-0.1377, 0.1436, -0.08584), (-0.1377, 0.1645, -0.08584), (-0.1377, 0.1677, -0.08584), (-0.1377, 0.1886, -0.08584), (-0.1377, 0.1918, -0.08584), (-0.1377, 0.2127, -0.08584), (-0.1377, 0.2158, -0.08584), (-0.1377, 0.2323, -0.09329), (-0.1377, 0.124, -0.07315), (-0.1377, 0.1405, -0.08059), (-0.1377, 0.1436, -0.08059), (-0.1377, 0.1645, -0.08059), (-0.1377, 0.1677, -0.08059), (-0.1377, 0.1886, -0.08059), (-0.1377, 0.1918, -0.08059), (-0.1377, 0.2127, -0.08059), (-0.1377, 0.2158, -0.08059), (-0.1377, 0.2323, -0.07315), (-0.1377, 0.124, -0.05301), (-0.1377, 0.1405, -0.04557), (-0.1377, 0.1436, -0.04557), (-0.1377, 0.1645, -0.04557), (-0.1377, 0.1677, -0.04557), (-0.1377, 0.1886, -0.04557), (-0.1377, 0.1918, -0.04557), (-0.1377, 0.2127, -0.04557), (-0.1377, 0.2158, -0.04557), (-0.1377, 0.2323, -0.05301), (-0.1377, 0.124, -0.03287), (-0.1377, 0.1405, -0.04032), (-0.1377, 0.1436, -0.04032), (-0.1377, 0.1645, -0.04032), (-0.1377, 0.1677, -0.04032), (-0.1377, 0.1886, -0.04032), (-0.1377, 0.1918, -0.04032), (-0.1377, 0.2127, -0.04032), (-0.1377, 0.2158, -0.04032), (-0.1377, 0.2323, -0.03287), (-0.1377, 0.124, -0.01273), (-0.1377, 0.1405, -0.005288), (-0.1377, 0.1436, -0.005288), (-0.1377, 0.1645, -0.005288), (-0.1377, 0.1677, -0.005288), (-0.1377, 0.1886, -0.005288), (-0.1377, 0.1918, -0.005288), (-0.1377, 0.2127, -0.005288), (-0.1377, 0.2158, -0.005288), (-0.1377, 0.2323, -0.01273), (-0.1377, 0.124, 0.007406), (-0.1377, 0.1405, -3.905e-05), (-0.1377, 0.1436, -3.905e-05), (-0.1377, 0.1645, -3.905e-05), (-0.1377, 0.1677, -3.905e-05), (-0.1377, 0.1886, -3.905e-05), (-0.1377, 0.1918, -3.905e-05), (-0.1377, 0.2127, -3.905e-05), (-0.1377, 0.2158, -3.905e-05), (-0.1377, 0.2323, 0.007406), (-0.1377, 0.124, 0.02755), (-0.1377, 0.1405, 0.03499), (-0.1377, 0.1436, 0.03499), (-0.1377, 0.1645, 0.03499), (-0.1377, 0.1677, 0.03499), (-0.1377, 0.1886, 0.03499), (-0.1377, 0.1918, 0.03499), (-0.1377, 0.2127, 0.03499), (-0.1377, 0.2158, 0.03499), (-0.1377, 0.2323, 0.02755), (-0.1377, 0.124, 0.04768), (-0.1377, 0.1405, 0.04024), (-0.1377, 0.1436, 0.04024), (-0.1377, 0.1645, 0.04024), (-0.1377, 0.1677, 0.04024), (-0.1377, 0.1886, 0.04024), (-0.1377, 0.1918, 0.04024), (-0.1377, 0.2127, 0.04024), (-0.1377, 0.2158, 0.04024), (-0.1377, 0.2323, 0.04768), (-0.1313, 0.1405, -0.1261), (-0.1313, 0.1436, -0.1261), (-0.1313, 0.1645, -0.1261), (-0.1313, 0.1677, -0.1261), (-0.1313, 0.1886, -0.1261), (-0.1313, 0.1918, -0.1261), (-0.1313, 0.2127, -0.1261), (-0.1313, 0.2158, -0.1261), (-0.1313, 0.1405, -0.1209), (-0.1313, 0.1436, -0.1209), (-0.1313, 0.1645, -0.1209), (-0.1313, 0.1677, -0.1209), (-0.1313, 0.1886, -0.1209), (-0.1313, 0.1918, -0.1209), (-0.1313, 0.2127, -0.1209), (-0.1313, 0.2158, -0.1209), (-0.1313, 0.1405, -0.08584), (-0.1313, 0.1436, -0.08584), (-0.1313, 0.1645, -0.08584), (-0.1313, 0.1677, -0.08584), (-0.1313, 0.1886, -0.08584), (-0.1313, 0.1918, -0.08584), (-0.1313, 0.2127, -0.08584), (-0.1313, 0.2158, -0.08584), (-0.1313, 0.1405, -0.08059), (-0.1313, 0.1436, -0.08059), (-0.1313, 0.1645, -0.08059), (-0.1313, 0.1677, -0.08059), (-0.1313, 0.1886, -0.08059), (-0.1313, 0.1918, -0.08059), (-0.1313, 0.2127, -0.08059), (-0.1313, 0.2158, -0.08059), (-0.1313, 0.1405, -0.04557), (-0.1313, 0.1436, -0.04557), (-0.1313, 0.1645, -0.04557), (-0.1313, 0.1677, -0.04557), (-0.1313, 0.1886, -0.04557), (-0.1313, 0.1918, -0.04557), (-0.1313, 0.2127, -0.04557), (-0.1313, 0.2158, -0.04557), (-0.1313, 0.1405, -0.04032), (-0.1313, 0.1436, -0.04032), (-0.1313, 0.1645, -0.04032), (-0.1313, 0.1677, -0.04032), (-0.1313, 0.1886, -0.04032), (-0.1313, 0.1918, -0.04032), (-0.1313, 0.2127, -0.04032), (-0.1313, 0.2158, -0.04032), (-0.1313, 0.1405, -0.005288), (-0.1313, 0.1436, -0.005288), (-0.1313, 0.1645, -0.005288), (-0.1313, 0.1677, -0.005288), (-0.1313, 0.1886, -0.005288), (-0.1313, 0.1918, -0.005288), (-0.1313, 0.2127, -0.005288), (-0.1313, 0.2158, -0.005288), (-0.1313, 0.1405, -3.905e-05), (-0.1313, 0.1436, -3.905e-05), (-0.1313, 0.1645, -3.905e-05), (-0.1313, 0.1677, -3.905e-05), (-0.1313, 0.1886, -3.905e-05), (-0.1313, 0.1918, -3.905e-05), (-0.1313, 0.2127, -3.905e-05), (-0.1313, 0.2158, -3.905e-05), (-0.1313, 0.1405, 0.03499), (-0.1313, 0.1436, 0.03499), (-0.1313, 0.1645, 0.03499), (-0.1313, 0.1677, 0.03499), (-0.1313, 0.1886, 0.03499), (-0.1313, 0.1918, 0.03499), (-0.1313, 0.2127, 0.03499), (-0.1313, 0.2158, 0.03499), (-0.1313, 0.1405, 0.04024), (-0.1313, 0.1436, 0.04024), (-0.1313, 0.1645, 0.04024), (-0.1313, 0.1677, 0.04024), (-0.1313, 0.1886, 0.04024), (-0.1313, 0.1918, 0.04024), (-0.1313, 0.2127, 0.04024), (-0.1313, 0.2158, 0.04024), (0.1377, 0.1119, -0.1134), (0.1377, 0.1119, -0.1336), (0.1377, 0.2323, -0.1336), (0.1377, 0.2158, -0.1261), (0.1377, 0.2127, -0.1261), (0.1377, 0.1918, -0.1261), (0.1377, 0.1886, -0.1261), (0.1377, 0.1677, -0.1261), (0.1377, 0.1645, -0.1261), (0.1377, 0.1436, -0.1261), (0.1377, 0.1405, -0.1261), (0.1377, 0.124, -0.1336), (0.1377, 0.2323, -0.1134), (0.1377, 0.2158, -0.1209), (0.1377, 0.2127, -0.1209), (0.1377, 0.1918, -0.1209), (0.1377, 0.1886, -0.1209), (0.1377, 0.1677, -0.1209), (0.1377, 0.1645, -0.1209), (0.1377, 0.1436, -0.1209), (0.1377, 0.1405, -0.1209), (0.1377, 0.124, -0.1134), (0.1377, 0.2323, -0.09329), (0.1377, 0.2158, -0.08584), (0.1377, 0.2127, -0.08584), (0.1377, 0.1918, -0.08584), (0.1377, 0.1886, -0.08584), (0.1377, 0.1677, -0.08584), (0.1377, 0.1645, -0.08584), (0.1377, 0.1436, -0.08584), (0.1377, 0.1405, -0.08584), (0.1377, 0.124, -0.09329), (0.1377, 0.2323, -0.07315), (0.1377, 0.2158, -0.08059), (0.1377, 0.2127, -0.08059), (0.1377, 0.1918, -0.08059), (0.1377, 0.1886, -0.08059), (0.1377, 0.1677, -0.08059), (0.1377, 0.1645, -0.08059), (0.1377, 0.1436, -0.08059), (0.1377, 0.1405, -0.08059), (0.1377, 0.124, -0.07315), (0.1377, 0.2323, -0.05301), (0.1377, 0.2158, -0.04557), (0.1377, 0.2127, -0.04557), (0.1377, 0.1918, -0.04557), (0.1377, 0.1886, -0.04557), (0.1377, 0.1677, -0.04557), (0.1377, 0.1645, -0.04557), (0.1377, 0.1436, -0.04557), (0.1377, 0.1405, -0.04557), (0.1377, 0.124, -0.05301), (0.1377, 0.2323, -0.03287), (0.1377, 0.2158, -0.04032), (0.1377, 0.2127, -0.04032), (0.1377, 0.1918, -0.04032), (0.1377, 0.1886, -0.04032), (0.1377, 0.1677, -0.04032), (0.1377, 0.1645, -0.04032), (0.1377, 0.1436, -0.04032), (0.1377, 0.1405, -0.04032), (0.1377, 0.124, -0.03287), (0.1377, 0.2323, -0.01273), (0.1377, 0.2158, -0.005288), (0.1377, 0.2127, -0.005288), (0.1377, 0.1918, -0.005288), (0.1377, 0.1886, -0.005288), (0.1377, 0.1677, -0.005288), (0.1377, 0.1645, -0.005288), (0.1377, 0.1436, -0.005288), (0.1377, 0.1405, -0.005288), (0.1377, 0.124, -0.01273), (0.1377, 0.2323, 0.007406), (0.1377, 0.2158, -3.905e-05), (0.1377, 0.2127, -3.905e-05), (0.1377, 0.1918, -3.905e-05), (0.1377, 0.1886, -3.905e-05), (0.1377, 0.1677, -3.905e-05), (0.1377, 0.1645, -3.905e-05), (0.1377, 0.1436, -3.905e-05), (0.1377, 0.1405, -3.905e-05), (0.1377, 0.124, 0.007406), (0.1377, 0.2323, 0.02755), (0.1377, 0.2158, 0.03499), (0.1377, 0.2127, 0.03499), (0.1377, 0.1918, 0.03499), (0.1377, 0.1886, 0.03499), (0.1377, 0.1677, 0.03499), (0.1377, 0.1645, 0.03499), (0.1377, 0.1436, 0.03499), (0.1377, 0.1405, 0.03499), (0.1377, 0.124, 0.02755), (0.1377, 0.2323, 0.04768), (0.1377, 0.2158, 0.04024), (0.1377, 0.2127, 0.04024), (0.1377, 0.1918, 0.04024), (0.1377, 0.1886, 0.04024), (0.1377, 0.1677, 0.04024), (0.1377, 0.1645, 0.04024), (0.1377, 0.1436, 0.04024), (0.1377, 0.1405, 0.04024), (0.1377, 0.124, 0.04768), (0.1313, 0.2158, -0.1261), (0.1313, 0.2127, -0.1261), (0.1313, 0.1918, -0.1261), (0.1313, 0.1886, -0.1261), (0.1313, 0.1677, -0.1261), (0.1313, 0.1645, -0.1261), (0.1313, 0.1436, -0.1261), (0.1313, 0.1405, -0.1261), (0.1313, 0.2158, -0.1209), (0.1313, 0.2127, -0.1209), (0.1313, 0.1918, -0.1209), (0.1313, 0.1886, -0.1209), (0.1313, 0.1677, -0.1209), (0.1313, 0.1645, -0.1209), (0.1313, 0.1436, -0.1209), (0.1313, 0.1405, -0.1209), (0.1313, 0.2158, -0.08584), (0.1313, 0.2127, -0.08584), (0.1313, 0.1918, -0.08584), (0.1313, 0.1886, -0.08584), (0.1313, 0.1677, -0.08584), (0.1313, 0.1645, -0.08584), (0.1313, 0.1436, -0.08584), (0.1313, 0.1405, -0.08584), (0.1313, 0.2158, -0.08059), (0.1313, 0.2127, -0.08059), (0.1313, 0.1918, -0.08059), (0.1313, 0.1886, -0.08059), (0.1313, 0.1677, -0.08059), (0.1313, 0.1645, -0.08059), (0.1313, 0.1436, -0.08059), (0.1313, 0.1405, -0.08059), (0.1313, 0.2158, -0.04557), (0.1313, 0.2127, -0.04557), (0.1313, 0.1918, -0.04557), (0.1313, 0.1886, -0.04557), (0.1313, 0.1677, -0.04557), (0.1313, 0.1645, -0.04557), (0.1313, 0.1436, -0.04557), (0.1313, 0.1405, -0.04557), (0.1313, 0.2158, -0.04032), (0.1313, 0.2127, -0.04032), (0.1313, 0.1918, -0.04032), (0.1313, 0.1886, -0.04032), (0.1313, 0.1677, -0.04032), (0.1313, 0.1645, -0.04032), (0.1313, 0.1436, -0.04032), (0.1313, 0.1405, -0.04032), (0.1313, 0.2158, -0.005288), (0.1313, 0.2127, -0.005288), (0.1313, 0.1918, -0.005288), (0.1313, 0.1886, -0.005288), (0.1313, 0.1677, -0.005288), (0.1313, 0.1645, -0.005288), (0.1313, 0.1436, -0.005288), (0.1313, 0.1405, -0.005288), (0.1313, 0.2158, -3.905e-05), (0.1313, 0.2127, -3.905e-05), (0.1313, 0.1918, -3.905e-05), (0.1313, 0.1886, -3.905e-05), (0.1313, 0.1677, -3.905e-05), (0.1313, 0.1645, -3.905e-05), (0.1313, 0.1436, -3.905e-05), (0.1313, 0.1405, -3.905e-05), (0.1313, 0.2158, 0.03499), (0.1313, 0.2127, 0.03499), (0.1313, 0.1918, 0.03499), (0.1313, 0.1886, 0.03499), (0.1313, 0.1677, 0.03499), (0.1313, 0.1645, 0.03499), (0.1313, 0.1436, 0.03499), (0.1313, 0.1405, 0.03499), (0.1313, 0.2158, 0.04024), (0.1313, 0.2127, 0.04024), (0.1313, 0.1918, 0.04024), (0.1313, 0.1886, 0.04024), (0.1313, 0.1677, 0.04024), (0.1313, 0.1645, 0.04024), (0.1313, 0.1436, 0.04024), (0.1313, 0.1405, 0.04024), (-0.1477, 0.1119, 0.1126), (-0.1477, 0.1119, 0.1064), (-0.1477, 0.1119, 0.1096), (-0.1477, 0.1119, 0.1033), (-0.151, 0.1119, 0.1033), (-0.151, 0.1119, 0.1126), (-0.151, 0.1119, 0.1064), (-0.151, 0.1119, 0.1096), (0.1407, 0.1119, 0.1033), (0.1407, 0.1119, 0.1126), (0.1407, 0.1119, 0.1064), (0.1407, 0.1119, 0.1096), (0.1442, 0.1119, 0.1033), (0.1442, 0.1119, 0.1126), (0.1442, 0.1119, 0.1096), (0.1442, 0.1119, 0.1064), (0.1442, 0.1119, 0.1176), (0.1477, 0.1119, 0.1064), (0.1477, 0.1119, 0.1033), (0.1477, 0.1119, 0.1126), (0.1477, 0.1119, 0.1096), (0.151, 0.1119, 0.1033), (0.151, 0.1119, 0.1126), (0.151, 0.1119, 0.1064), (0.151, 0.1119, 0.1096), (0.1442, 0.1119, -0.1533), (-0.1477, 0.1119, -0.1533), (0.1407, 0.1119, -0.1533), (0.151, 0.1119, -0.1533), (-0.151, 0.1119, -0.1533), (-0.1407, 0.1119, -0.1533), (0.1477, 0.1119, -0.1533), (-0.1442, 0.1119, -0.1533), (0.1407, 0.1119, -0.1565), (-0.1477, 0.1119, -0.1565), (-0.151, 0.1119, -0.1565), (0.151, 0.1119, -0.1565), (-0.1407, 0.1119, -0.1565), (0.1477, 0.1119, -0.1565), (-0.1442, 0.1119, -0.1565), (0.1442, 0.1119, -0.1565), (0.1407, 0.1119, -0.1596), (-0.1477, 0.1119, -0.1596), (-0.1442, 0.1119, -0.1596), (0.151, 0.1119, -0.1596), (-0.151, 0.1119, -0.1596), (-0.1407, 0.1119, -0.1596), (0.1477, 0.1119, -0.1596), (0.1442, 0.1119, -0.1596), (0.1407, 0.1119, -0.1626), (-0.1477, 0.1119, -0.1626), (-0.1442, 0.1119, -0.1626), (0.151, 0.1119, -0.1626), (-0.151, 0.1119, -0.1626), (-0.1407, 0.1119, -0.1626), (0.1477, 0.1119, -0.1626), (0.1442, 0.1119, -0.1626)], [], [(3, 115, 104, 106, 2), (5, 134, 133, 123, 4), (104, 115, 142, 153), (4, 124, 114, 3), (6, 7, 3, 2), (8, 9, 5, 4), (9, 6, 2, 5), (7, 8, 4, 3), (10, 11, 7, 6), (12, 13, 9, 8), (13, 10, 6, 9), (11, 12, 8, 7), (14, 15, 11, 10), (16, 17, 13, 12), (17, 14, 10, 13), (15, 16, 12, 11), (18, 19, 15, 14), (20, 21, 17, 16), (21, 18, 14, 17), (19, 20, 16, 15), (0, 23, 19, 18), (22, 1, 21, 20), (1, 0, 18, 21), (23, 22, 20, 19), (1, 22, 23, 0), (56, 55, 44, 46), (46, 45, 25, 27), (24, 36, 54, 56), (27, 26, 35, 24), (25, 28, 27), (28, 29, 27), (29, 30, 27), (30, 31, 27), (31, 32, 27), (32, 33, 27), (33, 34, 27), (34, 26, 27), (35, 37, 24), (37, 38, 24), (38, 39, 24), (39, 40, 24), (40, 41, 24), (41, 42, 24), (42, 43, 24), (43, 36, 24), (44, 47, 46), (47, 48, 46), (48, 49, 46), (49, 50, 46), (50, 51, 46), (51, 52, 46), (52, 53, 46), (53, 45, 46), (54, 57, 56), (57, 58, 56), (58, 59, 56), (59, 60, 56), (60, 61, 56), (61, 62, 56), (62, 63, 56), (63, 55, 56), (162, 173, 123, 133), (295, 268, 182, 184, 185, 186, 187, 188, 189, 190, 183, 209, 211, 212, 213, 214, 215, 216, 217, 210), (172, 143, 114, 124), (84, 65, 191, 201), (160, 703, 711, 159), (74, 95, 209, 183), (152, 163, 132, 105), (171, 714, 713, 170), (700, 703, 693, 692), (671, 672, 669, 667), (701, 700, 692, 697), (704, 701, 697, 695), (694, 696, 689, 686), (698, 691, 685, 683), (696, 698, 683, 689), (691, 695, 688, 685), (165, 694, 686, 162), (672, 673, 668, 669), (175, 674, 671, 667, 172), (668, 666, 96, 144), (669, 668, 144, 76), (163, 707, 714, 171), (667, 669, 76, 174), (172, 667, 174, 143), (665, 664, 145, 146), (663, 665, 146, 147), (678, 675, 673, 672), (677, 678, 672, 671), (170, 713, 710, 169), (161, 693, 703, 160), (692, 693, 687, 684), (697, 692, 684, 690), (695, 697, 690, 688), (686, 689, 676, 679), (149, 663, 147, 148), (664, 662, 142, 145), (157, 711, 708, 156), (150, 658, 663, 149), (660, 659, 664, 665), (156, 708, 709, 155), (659, 661, 662, 664), (658, 660, 665, 663), (104, 107, 106), (107, 108, 106), (108, 109, 106), (109, 110, 106), (110, 111, 106), (111, 112, 106), (112, 113, 106), (113, 105, 106), (114, 116, 3), (116, 117, 3), (117, 118, 3), (118, 119, 3), (119, 120, 3), (120, 121, 3), (121, 122, 3), (122, 115, 3), (123, 125, 4), (125, 126, 4), (126, 127, 4), (127, 128, 4), (128, 129, 4), (129, 130, 4), (130, 131, 4), (131, 124, 4), (132, 135, 134), (135, 136, 134), (136, 137, 134), (137, 138, 134), (138, 139, 134), (139, 140, 134), (140, 141, 134), (141, 133, 134), (154, 66, 661, 659), (151, 164, 658, 150), (155, 709, 712, 152), (164, 86, 660, 658), (86, 154, 659, 660), (144, 96, 66, 154), (76, 144, 154, 86), (152, 712, 707, 163), (683, 685, 666, 670), (689, 683, 670, 676), (153, 687, 693, 161), (685, 688, 96, 666), (162, 686, 679, 173), (684, 687, 662, 661), (690, 684, 661, 66), (688, 690, 66, 96), (681, 679, 676, 675), (169, 710, 167, 168), (682, 681, 675, 678), (680, 682, 678, 677), (177, 680, 677, 176), (675, 676, 670, 673), (176, 677, 671, 674, 175), (673, 670, 666, 668), (174, 76, 86, 164), (143, 174, 164, 151), (179, 680, 177, 178), (180, 682, 680, 179), (181, 681, 682, 180), (173, 679, 681, 181), (142, 662, 687, 153), (152, 105, 113, 155), (155, 113, 112, 156), (156, 112, 111, 157), (157, 111, 110, 158), (158, 110, 109, 159), (159, 109, 108, 160), (160, 108, 107, 161), (161, 107, 104, 153), (114, 143, 151, 116), (116, 151, 150, 117), (117, 150, 149, 118), (118, 149, 148, 119), (119, 148, 147, 120), (120, 147, 146, 121), (121, 146, 145, 122), (122, 145, 142, 115), (132, 163, 171, 135), (135, 171, 170, 136), (136, 170, 169, 137), (137, 169, 168, 138), (138, 168, 167, 139), (139, 167, 166, 140), (140, 166, 165, 141), (141, 165, 162, 133), (172, 124, 131, 175), (175, 131, 130, 176), (176, 130, 129, 177), (177, 129, 128, 178), (178, 128, 127, 179), (179, 127, 126, 180), (180, 126, 125, 181), (181, 125, 123, 173), (94, 218, 219, 220, 221, 222, 223, 224, 225, 226, 227, 210, 217, 97), (97, 217, 216, 98), (98, 216, 215, 99), (99, 215, 214, 100), (100, 214, 213, 101), (101, 213, 212, 102), (102, 212, 211, 103), (103, 211, 209, 95), (182, 228, 229, 230, 231, 232, 233, 234, 235, 236, 237, 75, 83, 184), (184, 83, 82, 185), (185, 82, 81, 186), (186, 81, 80, 187), (187, 80, 79, 188), (188, 79, 78, 189), (189, 78, 77, 190), (190, 77, 74, 183), (191, 65, 73, 193), (193, 73, 72, 194), (194, 72, 71, 195), (195, 71, 70, 196), (196, 70, 69, 197), (197, 69, 68, 198), (198, 68, 67, 199), (199, 67, 64, 238, 239, 240, 241, 242, 243, 244, 245, 246, 247, 192), (84, 201, 208, 87), (87, 208, 207, 88), (88, 207, 206, 89), (89, 206, 205, 90), (90, 205, 204, 91), (91, 204, 203, 92), (92, 203, 202, 93), (93, 202, 200, 248, 249, 250, 251, 252, 253, 254, 255, 256, 257, 85), (395, 228, 182, 268), (247, 305, 277, 192), (305, 315, 276, 277), (315, 325, 275, 276), (325, 335, 274, 275), (335, 345, 273, 274), (345, 355, 272, 273), (355, 365, 271, 272), (365, 375, 270, 271), (375, 385, 269, 270), (385, 395, 268, 269), (64, 258, 296, 238), (238, 296, 297, 239), (239, 297, 298, 240), (240, 298, 299, 241), (241, 299, 300, 242), (242, 300, 301, 243), (243, 301, 302, 244), (244, 302, 303, 245), (245, 303, 304, 246), (246, 304, 305, 247), (258, 259, 306, 296), (296, 306, 307, 297), (374, 364, 451, 459), (298, 308, 309, 299), (337, 347, 436, 428), (300, 310, 311, 301), (363, 373, 458, 450), (302, 312, 313, 303), (369, 370, 455, 454), (304, 314, 315, 305), (259, 260, 316, 306), (306, 316, 317, 307), (307, 317, 318, 308), (308, 318, 319, 309), (309, 319, 320, 310), (310, 320, 321, 311), (311, 321, 322, 312), (312, 322, 323, 313), (313, 323, 324, 314), (314, 324, 325, 315), (260, 261, 326, 316), (316, 326, 327, 317), (393, 394, 475, 474), (318, 328, 329, 319), (298, 297, 396, 397), (320, 330, 331, 321), (322, 321, 416, 417), (322, 332, 333, 323), (372, 362, 449, 457), (324, 334, 335, 325), (261, 262, 336, 326), (326, 336, 337, 327), (327, 337, 338, 328), (328, 338, 339, 329), (329, 339, 340, 330), (330, 340, 341, 331), (331, 341, 342, 332), (332, 342, 343, 333), (333, 343, 344, 334), (334, 344, 345, 335), (262, 263, 346, 336), (336, 346, 347, 337), (361, 371, 456, 448), (338, 348, 349, 339), (367, 368, 453, 452), (340, 350, 351, 341), (391, 392, 473, 472), (342, 352, 353, 343), (320, 319, 414, 415), (344, 354, 355, 345), (263, 264, 356, 346), (346, 356, 357, 347), (347, 357, 358, 348), (348, 358, 359, 349), (349, 359, 360, 350), (350, 360, 361, 351), (351, 361, 362, 352), (352, 362, 363, 353), (353, 363, 364, 354), (354, 364, 365, 355), (264, 265, 366, 356), (356, 366, 367, 357), (344, 343, 434, 435), (358, 368, 369, 359), (370, 360, 447, 455), (360, 370, 371, 361), (359, 369, 454, 446), (362, 372, 373, 363), (389, 390, 471, 470), (364, 374, 375, 365), (265, 266, 376, 366), (366, 376, 377, 367), (367, 377, 378, 368), (368, 378, 379, 369), (369, 379, 380, 370), (370, 380, 381, 371), (371, 381, 382, 372), (372, 382, 383, 373), (373, 383, 384, 374), (374, 384, 385, 375), (266, 267, 386, 376), (376, 386, 387, 377), (318, 317, 412, 413), (378, 388, 389, 379), (342, 341, 432, 433), (380, 390, 391, 381), (368, 358, 445, 453), (382, 392, 393, 383), (394, 384, 467, 475), (384, 394, 395, 385), (267, 75, 237, 386), (386, 237, 236, 387), (387, 236, 235, 388), (388, 235, 234, 389), (389, 234, 233, 390), (390, 233, 232, 391), (391, 232, 231, 392), (392, 231, 230, 393), (393, 230, 229, 394), (394, 229, 228, 395), (191, 193, 194, 195, 196, 197, 198, 199, 192, 277, 286, 200, 202, 203, 204, 205, 206, 207, 208, 201), (286, 277, 276, 287), (287, 276, 275, 288), (288, 275, 274, 289), (289, 274, 273, 290), (290, 273, 272, 291), (291, 272, 271, 292), (292, 271, 270, 293), (293, 270, 269, 294), (294, 269, 268, 295), (396, 404, 405, 397), (398, 406, 407, 399), (400, 408, 409, 401), (402, 410, 411, 403), (412, 420, 421, 413), (414, 422, 423, 415), (416, 424, 425, 417), (418, 426, 427, 419), (428, 436, 437, 429), (430, 438, 439, 431), (432, 440, 441, 433), (434, 442, 443, 435), (444, 452, 453, 445), (446, 454, 455, 447), (448, 456, 457, 449), (450, 458, 459, 451), (460, 468, 469, 461), (462, 470, 471, 463), (464, 472, 473, 465), (466, 474, 475, 467), (348, 338, 429, 437), (324, 323, 418, 419), (300, 299, 398, 399), (371, 372, 457, 456), (347, 348, 437, 436), (339, 349, 438, 430), (350, 340, 431, 439), (302, 301, 400, 401), (373, 374, 459, 458), (349, 350, 439, 438), (341, 351, 440, 432), (352, 342, 433, 441), (304, 303, 402, 403), (351, 352, 441, 440), (343, 353, 442, 434), (327, 328, 421, 420), (317, 327, 420, 412), (354, 344, 435, 443), (328, 318, 413, 421), (353, 354, 443, 442), (329, 330, 423, 422), (319, 329, 422, 414), (378, 377, 460, 461), (330, 320, 415, 423), (331, 332, 425, 424), (321, 331, 424, 416), (307, 308, 405, 404), (380, 379, 462, 463), (332, 322, 417, 425), (333, 334, 427, 426), (323, 333, 426, 418), (309, 310, 407, 406), (297, 307, 404, 396), (382, 381, 464, 465), (358, 357, 444, 445), (334, 324, 419, 427), (308, 298, 397, 405), (377, 387, 468, 460), (311, 312, 409, 408), (299, 309, 406, 398), (384, 383, 466, 467), (388, 378, 461, 469), (360, 359, 446, 447), (310, 300, 399, 407), (379, 389, 470, 462), (313, 314, 411, 410), (301, 311, 408, 400), (390, 380, 463, 471), (362, 361, 448, 449), (338, 337, 428, 429), (312, 302, 401, 409), (381, 391, 472, 464), (303, 313, 410, 402), (392, 382, 465, 473), (364, 363, 450, 451), (340, 339, 430, 431), (314, 304, 403, 411), (387, 388, 469, 468), (383, 393, 474, 466), (357, 367, 452, 444), (577, 218, 94, 278), (257, 487, 477, 85), (487, 497, 476, 477), (497, 507, 285, 476), (507, 517, 284, 285), (517, 527, 283, 284), (527, 537, 282, 283), (537, 547, 281, 282), (547, 557, 280, 281), (557, 567, 279, 280), (567, 577, 278, 279), (200, 286, 478, 248), (248, 478, 479, 249), (249, 479, 480, 250), (250, 480, 481, 251), (251, 481, 482, 252), (252, 482, 483, 253), (253, 483, 484, 254), (254, 484, 485, 255), (255, 485, 486, 256), (256, 486, 487, 257), (286, 287, 488, 478), (478, 488, 489, 479), (556, 546, 633, 641), (480, 490, 491, 481), (519, 529, 618, 610), (482, 492, 493, 483), (545, 555, 640, 632), (484, 494, 495, 485), (551, 552, 637, 636), (486, 496, 497, 487), (287, 288, 498, 488), (488, 498, 499, 489), (489, 499, 500, 490), (490, 500, 501, 491), (491, 501, 502, 492), (492, 502, 503, 493), (493, 503, 504, 494), (494, 504, 505, 495), (495, 505, 506, 496), (496, 506, 507, 497), (288, 289, 508, 498), (498, 508, 509, 499), (575, 576, 657, 656), (500, 510, 511, 501), (480, 479, 578, 579), (502, 512, 513, 503), (504, 503, 598, 599), (504, 514, 515, 505), (554, 544, 631, 639), (506, 516, 517, 507), (289, 290, 518, 508), (508, 518, 519, 509), (509, 519, 520, 510), (510, 520, 521, 511), (511, 521, 522, 512), (512, 522, 523, 513), (513, 523, 524, 514), (514, 524, 525, 515), (515, 525, 526, 516), (516, 526, 527, 517), (290, 291, 528, 518), (518, 528, 529, 519), (543, 553, 638, 630), (520, 530, 531, 521), (549, 550, 635, 634), (522, 532, 533, 523), (573, 574, 655, 654), (524, 534, 535, 525), (502, 501, 596, 597), (526, 536, 537, 527), (291, 292, 538, 528), (528, 538, 539, 529), (529, 539, 540, 530), (530, 540, 541, 531), (531, 541, 542, 532), (532, 542, 543, 533), (533, 543, 544, 534), (534, 544, 545, 535), (535, 545, 546, 536), (536, 546, 547, 537), (292, 293, 548, 538), (538, 548, 549, 539), (526, 525, 616, 617), (540, 550, 551, 541), (552, 542, 629, 637), (542, 552, 553, 543), (541, 551, 636, 628), (544, 554, 555, 545), (571, 572, 653, 652), (546, 556, 557, 547), (293, 294, 558, 548), (548, 558, 559, 549), (549, 559, 560, 550), (550, 560, 561, 551), (551, 561, 562, 552), (552, 562, 563, 553), (553, 563, 564, 554), (554, 564, 565, 555), (555, 565, 566, 556), (556, 566, 567, 557), (294, 295, 568, 558), (558, 568, 569, 559), (500, 499, 594, 595), (560, 570, 571, 561), (524, 523, 614, 615), (562, 572, 573, 563), (550, 540, 627, 635), (564, 574, 575, 565), (576, 566, 649, 657), (566, 576, 577, 567), (295, 210, 227, 568), (568, 227, 226, 569), (569, 226, 225, 570), (570, 225, 224, 571), (571, 224, 223, 572), (572, 223, 222, 573), (573, 222, 221, 574), (574, 221, 220, 575), (575, 220, 219, 576), (576, 219, 218, 577), (578, 586, 587, 579), (580, 588, 589, 581), (582, 590, 591, 583), (584, 592, 593, 585), (594, 602, 603, 595), (596, 604, 605, 597), (598, 606, 607, 599), (600, 608, 609, 601), (610, 618, 619, 611), (612, 620, 621, 613), (614, 622, 623, 615), (616, 624, 625, 617), (626, 634, 635, 627), (628, 636, 637, 629), (630, 638, 639, 631), (632, 640, 641, 633), (642, 650, 651, 643), (644, 652, 653, 645), (646, 654, 655, 647), (648, 656, 657, 649), (530, 520, 611, 619), (506, 505, 600, 601), (482, 481, 580, 581), (553, 554, 639, 638), (529, 530, 619, 618), (521, 531, 620, 612), (532, 522, 613, 621), (484, 483, 582, 583), (555, 556, 641, 640), (531, 532, 621, 620), (523, 533, 622, 614), (534, 524, 615, 623), (486, 485, 584, 585), (533, 534, 623, 622), (525, 535, 624, 616), (509, 510, 603, 602), (499, 509, 602, 594), (536, 526, 617, 625), (510, 500, 595, 603), (535, 536, 625, 624), (511, 512, 605, 604), (501, 511, 604, 596), (560, 559, 642, 643), (512, 502, 597, 605), (513, 514, 607, 606), (503, 513, 606, 598), (489, 490, 587, 586), (562, 561, 644, 645), (514, 504, 599, 607), (515, 516, 609, 608), (505, 515, 608, 600), (491, 492, 589, 588), (479, 489, 586, 578), (564, 563, 646, 647), (540, 539, 626, 627), (516, 506, 601, 609), (490, 480, 579, 587), (559, 569, 650, 642), (493, 494, 591, 590), (481, 491, 588, 580), (566, 565, 648, 649), (570, 560, 643, 651), (542, 541, 628, 629), (492, 482, 581, 589), (561, 571, 652, 644), (495, 496, 593, 592), (483, 493, 590, 582), (572, 562, 645, 653), (544, 543, 630, 631), (520, 519, 610, 611), (494, 484, 583, 591), (563, 573, 654, 646), (485, 495, 592, 584), (574, 564, 647, 655), (546, 545, 632, 633), (522, 521, 612, 613), (496, 486, 585, 593), (569, 570, 651, 650), (565, 575, 656, 648), (539, 549, 634, 626), (166, 702, 694, 165), (699, 704, 695, 691), (705, 706, 698, 696), (706, 699, 691, 698), (702, 705, 696, 694), (712, 709, 701, 704), (709, 708, 700, 701), (708, 711, 703, 700), (159, 711, 157, 158), (707, 712, 704, 699), (167, 710, 702, 166), (713, 714, 706, 705), (714, 707, 699, 706), (710, 713, 705, 702)])
me_tv.polygons.foreach_set('use_smooth', [1, 1, 1, 1, 1, 1, 1, 1, 1, 1, 1, 1, 1, 1, 1, 1, 1, 1, 1, 1, 1, 1, 1, 1, 1, 1, 1, 1, 1, 1, 1, 1, 1, 1, 1, 1, 1, 1, 1, 1, 1, 1, 1, 1, 1, 1, 1, 1, 1, 1, 1, 1, 1, 1, 1, 1, 1, 1, 1, 1, 1, 1, 1, 1, 1, 1, 1, 1, 1, 1, 1, 1, 1, 1, 1, 1, 1, 1, 1, 1, 1, 1, 1, 1, 1, 1, 1, 1, 1, 1, 1, 1, 1, 1, 1, 1, 1, 1, 1, 1, 1, 1, 1, 1, 1, 1, 1, 1, 1, 1, 1, 1, 1, 1, 1, 1, 1, 1, 1, 1, 1, 1, 1, 1, 1, 1, 1, 1, 1, 1, 1, 1, 1, 1, 1, 1, 1, 1, 1, 1, 1, 1, 1, 1, 1, 1, 1, 1, 1, 1, 1, 1, 1, 1, 1, 1, 1, 1, 1, 1, 1, 1, 1, 1, 1, 1, 1, 1, 1, 1, 1, 1, 1, 1, 1, 1, 1, 1, 1, 1, 1, 1, 1, 1, 1, 1, 1, 1, 1, 1, 1, 1, 1, 1, 1, 1, 1, 1, 1, 1, 1, 1, 1, 1, 1, 1, 1, 1, 1, 1, 1, 1, 1, 1, 1, 1, 1, 1, 1, 1, 1, 1, 1, 1, 1, 1, 1, 1, 1, 1, 0, 0, 0, 0, 0, 0, 0, 0, 0, 0, 0, 0, 0, 0, 0, 0, 0, 0, 0, 0, 0, 0, 0, 0, 0, 0, 0, 0, 0, 0, 0, 0, 0, 0, 0, 0, 0, 0, 0, 0, 0, 0, 0, 0, 0, 0, 0, 0, 0, 0, 0, 0, 0, 0, 0, 0, 0, 0, 0, 0, 0, 0, 0, 0, 0, 0, 0, 0, 0, 0, 0, 0, 0, 0, 0, 0, 0, 0, 0, 0, 0, 0, 0, 0, 0, 0, 0, 0, 0, 0, 0, 0, 0, 0, 0, 0, 0, 0, 0, 0, 0, 0, 0, 0, 0, 0, 0, 0, 0, 0, 0, 0, 0, 0, 0, 0, 0, 0, 0, 0, 0, 1, 1, 1, 1, 1, 1, 1, 1, 1, 1, 0, 0, 0, 0, 0, 0, 0, 0, 0, 0, 0, 0, 0, 0, 0, 0, 0, 0, 0, 0, 0, 0, 0, 0, 0, 0, 0, 0, 0, 0, 0, 0, 0, 0, 0, 0, 0, 0, 0, 0, 0, 0, 0, 0, 0, 0, 0, 0, 0, 0, 0, 0, 0, 0, 0, 0, 0, 0, 0, 0, 0, 0, 0, 0, 0, 0, 0, 0, 0, 0, 0, 0, 0, 0, 0, 0, 0, 0, 0, 0, 0, 0, 0, 0, 0, 0, 0, 0, 0, 0, 0, 0, 0, 0, 0, 0, 0, 0, 0, 0, 0, 0, 0, 0, 0, 1, 0, 1, 0, 0, 0, 0, 0, 0, 0, 0, 0, 0, 0, 0, 0, 0, 0, 0, 0, 0, 0, 0, 0, 0, 0, 0, 0, 0, 0, 0, 0, 0, 0, 0, 0, 0, 0, 1, 0, 0, 0, 0, 0, 0, 0, 0, 0, 0, 0, 0, 0, 0, 0, 0, 0, 0, 0, 0, 0, 0, 0, 1, 0, 0, 0, 0, 0, 0, 0, 0, 0, 0, 0, 0, 0, 0, 0, 0, 0, 0, 0, 0, 0, 0, 0, 0, 0, 0, 0, 0, 0, 0, 0, 0, 0, 0, 0, 0, 0, 0, 0, 0, 0, 0, 0, 0, 0, 0, 0, 0, 0, 0, 0, 0, 0, 0, 0, 0, 0, 0, 1, 0, 0, 0, 0, 1, 0, 0, 0, 1, 0, 1, 0, 0, 0, 0, 1, 0, 0, 0, 1, 0, 0, 0, 0, 1, 0, 1, 0, 0, 0, 0, 1, 0, 1, 0, 0, 0, 0, 1, 0, 1, 0, 0, 0, 0, 1, 1, 0, 0, 0, 0, 0, 1, 1, 1, 1, 1, 1, 1, 1, 1, 1, 1, 1, 1, 1, 1, 1])
me_tv.materials.append(mat_material)
me_tv.materials.append(mat_material_001)
me_tv.use_remesh_preserve_volume = False
me_tv.use_remesh_preserve_attributes = False
me_tv.use_mirror_vertex_groups = False
me_tv.update()

# ---- objects
ob_pause_button = bpy.data.objects.new('Pause Button', me_tv_009)
ob_rewind_button = bpy.data.objects.new('Rewind Button', me_tv_002)
ob_fast_forward_button = bpy.data.objects.new('Fast Forward Button', me_tv_001)
ob_eject_button = bpy.data.objects.new('Eject Button', me_tv_008)
ob_vhs_section_high_poly = bpy.data.objects.new('vhs section High poly', me_tv_007)
ob_vhs_slot = bpy.data.objects.new('vhs slot', me_tv_005)
ob_vhs_flap = bpy.data.objects.new('vhs FLAP', me_tv_006)
ob_tv = bpy.data.objects.new('Tv', me_tv)

# ---- transforms, parenting, visibility, modifiers, constraints
ob_pause_button.location = (-0.1306, -0.03838, -0.1386)
ob_pause_button.lineart.crease_threshold = 0.0
ob_rewind_button.location = (-0.1449, -0.03839, -0.1386)
ob_rewind_button.lineart.crease_threshold = 0.0
ob_fast_forward_button.location = (-0.1175, -0.03837, -0.1386)
ob_fast_forward_button.lineart.crease_threshold = 0.0
ob_eject_button.location = (0.1124, -0.03977, -0.1406)
ob_eject_button.lineart.crease_threshold = 0.0
ob_vhs_section_high_poly.location = (4.768e-07, 0.01415, -0.1418)
ob_vhs_section_high_poly.lineart.crease_threshold = 0.0
ob_vhs_slot.location = (-3.139e-05, 0.01316, -0.1406)
ob_vhs_slot.lineart.crease_threshold = 0.0
ob_vhs_flap.location = (0.0, -0.03694, -0.1279)
ob_vhs_flap.lineart.crease_threshold = 0.0
ob_tv.location = (0.0, 0.0, 0.0)
ob_tv.lineart.crease_threshold = 0.0

# ---- collection membership
col_collection_1.objects.link(ob_pause_button)
col_collection_1.objects.link(ob_rewind_button)
col_collection_1.objects.link(ob_fast_forward_button)
col_collection_1.objects.link(ob_eject_button)
col_collection_1.objects.link(ob_vhs_section_high_poly)
col_collection_1.objects.link(ob_vhs_slot)
col_collection_1.objects.link(ob_vhs_flap)
col_collection_1.objects.link(ob_tv)

# ---- scene / render settings (as saved in the file)
scene.frame_start = 1; scene.frame_end = 250; scene.frame_set(83)
scene.render.engine = 'CYCLES'
scene.render.resolution_percentage = 50
scene.render.dither_intensity = 0.0
scene.cycles.use_denoising = False
scene.cycles.samples = 400
scene.cycles.sampling_pattern = 'TABULATED_SOBOL'
scene.cycles.use_adaptive_sampling = False
scene.cycles.use_light_tree = False
scene.cycles.blur_glossy = 0.0
scene.cycles.sample_clamp_indirect = 0.0
scene.view_settings.view_transform = 'Standard'
bpy.context.view_layer.update()

# ---- added for rendering (the .blend has no active camera and no usable light): camera, sun
cam_auto = bpy.data.cameras.new('AutoCamera')
cam_auto.lens = 50.0
cam_auto.sensor_width = 36.0
cam_auto.clip_end = 1000.0
ob_auto_camera = bpy.data.objects.new('AutoCamera', cam_auto)
scene.collection.objects.link(ob_auto_camera)
ob_auto_camera.location = (0.474193, -0.467485, 0.354335)
ob_auto_camera.rotation_euler = (1.09748, -7.21219e-08, 0.694738)
scene.camera = ob_auto_camera
light_auto_sun = bpy.data.lights.new('AutoSun', 'SUN')
light_auto_sun.energy = 3.0
light_auto_sun.angle = 0.0523599
ob_auto_sun = bpy.data.objects.new('AutoSun', light_auto_sun)
scene.collection.objects.link(ob_auto_sun)
ob_auto_sun.rotation_euler = (0.872665, 0.174533, 0.523599)
bpy.context.view_layer.update()
